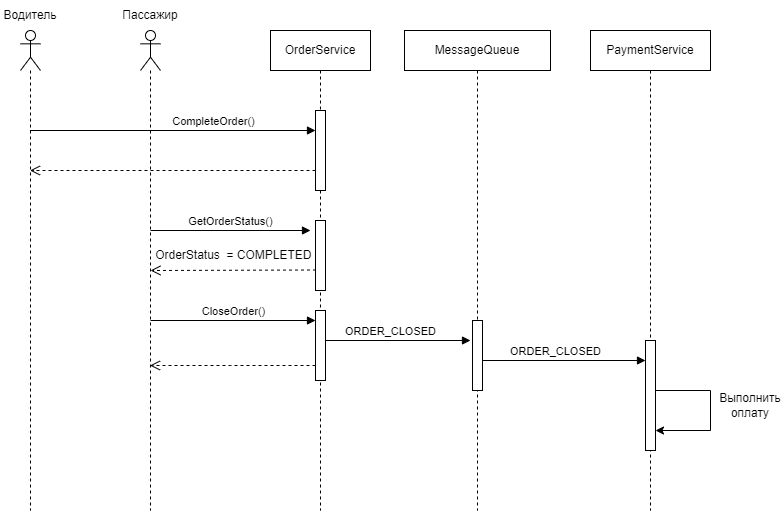

The diagram above was exported from draw.io. Its source (the exported page's mxGraphModel, read from the mxfile embedded in the PNG):
<mxGraphModel dx="910" dy="507" grid="1" gridSize="10" guides="1" tooltips="1" connect="1" arrows="1" fold="1" page="1" pageScale="1" pageWidth="827" pageHeight="1169" math="0" shadow="0">
  <root>
    <mxCell id="0" />
    <mxCell id="1" parent="0" />
    <mxCell id="65GD1EWS_yRHKGOH4-xY-1" value="" style="shape=umlLifeline;perimeter=lifelinePerimeter;whiteSpace=wrap;html=1;container=1;dropTarget=0;collapsible=0;recursiveResize=0;outlineConnect=0;portConstraint=eastwest;newEdgeStyle={&quot;curved&quot;:0,&quot;rounded&quot;:0};participant=umlActor;" vertex="1" parent="1">
      <mxGeometry x="30" y="40" width="20" height="480" as="geometry" />
    </mxCell>
    <mxCell id="65GD1EWS_yRHKGOH4-xY-2" value="Пассажир" style="text;html=1;strokeColor=none;fillColor=none;align=center;verticalAlign=middle;whiteSpace=wrap;rounded=0;" vertex="1" parent="1">
      <mxGeometry x="130" y="10" width="60" height="30" as="geometry" />
    </mxCell>
    <mxCell id="65GD1EWS_yRHKGOH4-xY-3" value="OrderService" style="shape=umlLifeline;perimeter=lifelinePerimeter;whiteSpace=wrap;html=1;container=1;dropTarget=0;collapsible=0;recursiveResize=0;outlineConnect=0;portConstraint=eastwest;newEdgeStyle={&quot;curved&quot;:0,&quot;rounded&quot;:0};" vertex="1" parent="1">
      <mxGeometry x="280" y="40" width="100" height="480" as="geometry" />
    </mxCell>
    <mxCell id="65GD1EWS_yRHKGOH4-xY-4" value="" style="html=1;points=[[0,0,0,0,5],[0,1,0,0,-5],[1,0,0,0,5],[1,1,0,0,-5]];perimeter=orthogonalPerimeter;outlineConnect=0;targetShapes=umlLifeline;portConstraint=eastwest;newEdgeStyle={&quot;curved&quot;:0,&quot;rounded&quot;:0};" vertex="1" parent="65GD1EWS_yRHKGOH4-xY-3">
      <mxGeometry x="45" y="80" width="10" height="80" as="geometry" />
    </mxCell>
    <mxCell id="65GD1EWS_yRHKGOH4-xY-5" value="" style="html=1;points=[[0,0,0,0,5],[0,1,0,0,-5],[1,0,0,0,5],[1,1,0,0,-5]];perimeter=orthogonalPerimeter;outlineConnect=0;targetShapes=umlLifeline;portConstraint=eastwest;newEdgeStyle={&quot;curved&quot;:0,&quot;rounded&quot;:0};" vertex="1" parent="65GD1EWS_yRHKGOH4-xY-3">
      <mxGeometry x="45" y="280" width="10" height="70" as="geometry" />
    </mxCell>
    <mxCell id="65GD1EWS_yRHKGOH4-xY-36" value="" style="html=1;points=[[0,0,0,0,5],[0,1,0,0,-5],[1,0,0,0,5],[1,1,0,0,-5]];perimeter=orthogonalPerimeter;outlineConnect=0;targetShapes=umlLifeline;portConstraint=eastwest;newEdgeStyle={&quot;curved&quot;:0,&quot;rounded&quot;:0};" vertex="1" parent="65GD1EWS_yRHKGOH4-xY-3">
      <mxGeometry x="45" y="190" width="10" height="70" as="geometry" />
    </mxCell>
    <mxCell id="65GD1EWS_yRHKGOH4-xY-8" value="CompleteOrder()" style="html=1;verticalAlign=bottom;endArrow=block;curved=0;rounded=0;" edge="1" parent="1" target="65GD1EWS_yRHKGOH4-xY-4">
      <mxGeometry x="0.2826" width="80" relative="1" as="geometry">
        <mxPoint x="39.5" y="140" as="sourcePoint" />
        <mxPoint x="320" y="140" as="targetPoint" />
        <mxPoint as="offset" />
      </mxGeometry>
    </mxCell>
    <mxCell id="65GD1EWS_yRHKGOH4-xY-9" value="" style="html=1;verticalAlign=bottom;endArrow=open;dashed=1;endSize=8;curved=0;rounded=0;" edge="1" parent="1" source="65GD1EWS_yRHKGOH4-xY-4">
      <mxGeometry x="-0.2826" relative="1" as="geometry">
        <mxPoint x="320" y="180" as="sourcePoint" />
        <mxPoint x="39.5" y="180" as="targetPoint" />
        <mxPoint as="offset" />
      </mxGeometry>
    </mxCell>
    <mxCell id="65GD1EWS_yRHKGOH4-xY-10" value="CloseOrder()" style="html=1;verticalAlign=bottom;endArrow=block;curved=0;rounded=0;" edge="1" parent="1" target="65GD1EWS_yRHKGOH4-xY-5">
      <mxGeometry width="80" relative="1" as="geometry">
        <mxPoint x="160" y="330" as="sourcePoint" />
        <mxPoint x="320" y="330" as="targetPoint" />
        <mxPoint as="offset" />
      </mxGeometry>
    </mxCell>
    <mxCell id="65GD1EWS_yRHKGOH4-xY-11" value="MessageQueue" style="shape=umlLifeline;perimeter=lifelinePerimeter;whiteSpace=wrap;html=1;container=1;dropTarget=0;collapsible=0;recursiveResize=0;outlineConnect=0;portConstraint=eastwest;newEdgeStyle={&quot;curved&quot;:0,&quot;rounded&quot;:0};" vertex="1" parent="1">
      <mxGeometry x="414" y="40" width="146" height="480" as="geometry" />
    </mxCell>
    <mxCell id="65GD1EWS_yRHKGOH4-xY-14" value="" style="html=1;points=[[0,0,0,0,5],[0,1,0,0,-5],[1,0,0,0,5],[1,1,0,0,-5]];perimeter=orthogonalPerimeter;outlineConnect=0;targetShapes=umlLifeline;portConstraint=eastwest;newEdgeStyle={&quot;curved&quot;:0,&quot;rounded&quot;:0};" vertex="1" parent="65GD1EWS_yRHKGOH4-xY-11">
      <mxGeometry x="68" y="290" width="10" height="70" as="geometry" />
    </mxCell>
    <mxCell id="65GD1EWS_yRHKGOH4-xY-16" value="" style="html=1;verticalAlign=bottom;endArrow=open;dashed=1;endSize=8;curved=0;rounded=0;" edge="1" parent="1" source="65GD1EWS_yRHKGOH4-xY-5">
      <mxGeometry x="-0.2826" relative="1" as="geometry">
        <mxPoint x="320" y="375" as="sourcePoint" />
        <mxPoint x="159.5" y="375" as="targetPoint" />
        <mxPoint as="offset" />
        <Array as="points">
          <mxPoint x="240" y="375" />
        </Array>
      </mxGeometry>
    </mxCell>
    <mxCell id="65GD1EWS_yRHKGOH4-xY-17" value="ORDER_CLOSED" style="html=1;verticalAlign=bottom;endArrow=block;curved=0;rounded=0;" edge="1" parent="1" source="65GD1EWS_yRHKGOH4-xY-5">
      <mxGeometry x="-0.1034" width="80" relative="1" as="geometry">
        <mxPoint x="340" y="350" as="sourcePoint" />
        <mxPoint x="480" y="350" as="targetPoint" />
        <mxPoint as="offset" />
      </mxGeometry>
    </mxCell>
    <mxCell id="65GD1EWS_yRHKGOH4-xY-21" value="PaymentService" style="shape=umlLifeline;perimeter=lifelinePerimeter;whiteSpace=wrap;html=1;container=1;dropTarget=0;collapsible=0;recursiveResize=0;outlineConnect=0;portConstraint=eastwest;newEdgeStyle={&quot;curved&quot;:0,&quot;rounded&quot;:0};" vertex="1" parent="1">
      <mxGeometry x="600" y="40" width="120" height="480" as="geometry" />
    </mxCell>
    <mxCell id="65GD1EWS_yRHKGOH4-xY-22" value="" style="html=1;points=[[0,0,0,0,5],[0,1,0,0,-5],[1,0,0,0,5],[1,1,0,0,-5]];perimeter=orthogonalPerimeter;outlineConnect=0;targetShapes=umlLifeline;portConstraint=eastwest;newEdgeStyle={&quot;curved&quot;:0,&quot;rounded&quot;:0};" vertex="1" parent="65GD1EWS_yRHKGOH4-xY-21">
      <mxGeometry x="55" y="310" width="10" height="110" as="geometry" />
    </mxCell>
    <mxCell id="65GD1EWS_yRHKGOH4-xY-7" value="" style="endArrow=classic;html=1;rounded=0;" edge="1" parent="65GD1EWS_yRHKGOH4-xY-21" source="65GD1EWS_yRHKGOH4-xY-22">
      <mxGeometry width="50" height="50" relative="1" as="geometry">
        <mxPoint x="70" y="360" as="sourcePoint" />
        <mxPoint x="65" y="400" as="targetPoint" />
        <Array as="points">
          <mxPoint x="120" y="360" />
          <mxPoint x="120" y="400" />
        </Array>
      </mxGeometry>
    </mxCell>
    <mxCell id="65GD1EWS_yRHKGOH4-xY-24" value="ORDER_CLOSED" style="html=1;verticalAlign=bottom;endArrow=block;curved=0;rounded=0;" edge="1" parent="1" source="65GD1EWS_yRHKGOH4-xY-14">
      <mxGeometry x="-0.1034" width="80" relative="1" as="geometry">
        <mxPoint x="500" y="370" as="sourcePoint" />
        <mxPoint x="655" y="370.00000000000006" as="targetPoint" />
        <mxPoint as="offset" />
      </mxGeometry>
    </mxCell>
    <mxCell id="65GD1EWS_yRHKGOH4-xY-29" value="Выполнить оплату" style="text;html=1;strokeColor=none;fillColor=none;align=center;verticalAlign=middle;whiteSpace=wrap;rounded=0;" vertex="1" parent="1">
      <mxGeometry x="730" y="400" width="60" height="30" as="geometry" />
    </mxCell>
    <mxCell id="65GD1EWS_yRHKGOH4-xY-30" value="" style="shape=umlLifeline;perimeter=lifelinePerimeter;whiteSpace=wrap;html=1;container=1;dropTarget=0;collapsible=0;recursiveResize=0;outlineConnect=0;portConstraint=eastwest;newEdgeStyle={&quot;curved&quot;:0,&quot;rounded&quot;:0};participant=umlActor;" vertex="1" parent="1">
      <mxGeometry x="150" y="40" width="20" height="480" as="geometry" />
    </mxCell>
    <mxCell id="65GD1EWS_yRHKGOH4-xY-31" value="Водитель" style="text;html=1;strokeColor=none;fillColor=none;align=center;verticalAlign=middle;whiteSpace=wrap;rounded=0;" vertex="1" parent="1">
      <mxGeometry x="10" y="10" width="60" height="30" as="geometry" />
    </mxCell>
    <mxCell id="65GD1EWS_yRHKGOH4-xY-34" value="GetOrderStatus()" style="html=1;verticalAlign=bottom;endArrow=block;curved=0;rounded=0;" edge="1" parent="1">
      <mxGeometry width="80" relative="1" as="geometry">
        <mxPoint x="160" y="240" as="sourcePoint" />
        <mxPoint x="320" y="240" as="targetPoint" />
        <mxPoint as="offset" />
      </mxGeometry>
    </mxCell>
    <mxCell id="65GD1EWS_yRHKGOH4-xY-37" value="" style="html=1;verticalAlign=bottom;endArrow=open;dashed=1;endSize=8;curved=0;rounded=0;" edge="1" parent="1">
      <mxGeometry x="-0.2826" relative="1" as="geometry">
        <mxPoint x="325.5" y="279.5" as="sourcePoint" />
        <mxPoint x="160" y="280" as="targetPoint" />
        <mxPoint as="offset" />
      </mxGeometry>
    </mxCell>
    <mxCell id="65GD1EWS_yRHKGOH4-xY-39" value="OrderStatus&amp;nbsp; = COMPLETED&amp;nbsp;" style="text;html=1;strokeColor=none;fillColor=none;align=center;verticalAlign=middle;whiteSpace=wrap;rounded=0;" vertex="1" parent="1">
      <mxGeometry x="160" y="250" width="170" height="30" as="geometry" />
    </mxCell>
  </root>
</mxGraphModel>